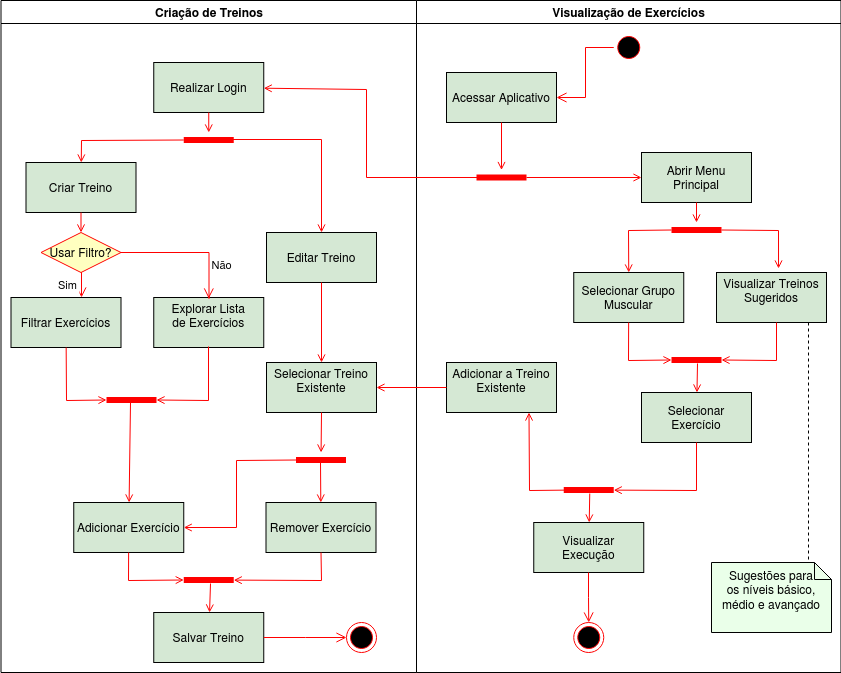

The diagram above was exported from draw.io. Its source (the exported page's mxGraphModel, read from the mxfile embedded in the PNG):
<mxGraphModel dx="813" dy="495" grid="1" gridSize="10" guides="1" tooltips="1" connect="1" arrows="1" fold="1" page="1" pageScale="1" pageWidth="1169" pageHeight="826" background="#ffffff" math="0" shadow="0">
  <root>
    <mxCell id="0" />
    <mxCell id="1" parent="0" />
    <mxCell id="2" value="Criação de Treinos" style="swimlane;whiteSpace=wrap" parent="1" vertex="1">
      <mxGeometry x="164.5" y="128" width="415.5" height="672" as="geometry" />
    </mxCell>
    <mxCell id="16" value="Realizar Login" style="fillColor=#D5E8D4;" parent="2" vertex="1">
      <mxGeometry x="152.75" y="62" width="110" height="50" as="geometry" />
    </mxCell>
    <mxCell id="xotMU7vnbA77fUvDha-S-48" value="Criar Treino" style="fillColor=#D5E8D4;" vertex="1" parent="2">
      <mxGeometry x="25" y="162" width="110" height="50" as="geometry" />
    </mxCell>
    <mxCell id="xotMU7vnbA77fUvDha-S-50" value="" style="shape=line;strokeWidth=6;strokeColor=#ff0000;rotation=-180;" vertex="1" parent="2">
      <mxGeometry x="182.75" y="132" width="50" height="15" as="geometry" />
    </mxCell>
    <mxCell id="xotMU7vnbA77fUvDha-S-51" value="" style="endArrow=open;strokeColor=#FF0000;endFill=1;rounded=0;" edge="1" parent="2" source="16" target="xotMU7vnbA77fUvDha-S-50">
      <mxGeometry relative="1" as="geometry">
        <mxPoint x="809.5" y="298" as="sourcePoint" />
        <mxPoint x="55.5" y="192" as="targetPoint" />
      </mxGeometry>
    </mxCell>
    <mxCell id="xotMU7vnbA77fUvDha-S-54" value="" style="endArrow=open;strokeColor=#FF0000;endFill=1;rounded=0;exitX=1;exitY=0.5;exitDx=0;exitDy=0;exitPerimeter=0;" edge="1" parent="2" source="xotMU7vnbA77fUvDha-S-50" target="xotMU7vnbA77fUvDha-S-48">
      <mxGeometry relative="1" as="geometry">
        <mxPoint x="140.5" y="180" as="sourcePoint" />
        <mxPoint x="288.5" y="429" as="targetPoint" />
        <Array as="points">
          <mxPoint x="80.5" y="140" />
        </Array>
      </mxGeometry>
    </mxCell>
    <mxCell id="21" value="Usar Filtro?" style="rhombus;fillColor=#ffffc0;strokeColor=#ff0000;" parent="2" vertex="1">
      <mxGeometry x="40" y="232" width="80" height="40" as="geometry" />
    </mxCell>
    <mxCell id="xotMU7vnbA77fUvDha-S-68" value="" style="endArrow=open;strokeColor=#FF0000;endFill=1;rounded=0;" edge="1" parent="2" source="xotMU7vnbA77fUvDha-S-48" target="21">
      <mxGeometry relative="1" as="geometry">
        <mxPoint x="307.3671875" y="390" as="sourcePoint" />
        <mxPoint x="309.5" y="429" as="targetPoint" />
      </mxGeometry>
    </mxCell>
    <mxCell id="xotMU7vnbA77fUvDha-S-69" value="Filtrar Exercícios" style="fillColor=#D5E8D4;" vertex="1" parent="2">
      <mxGeometry x="10" y="297" width="110" height="50" as="geometry" />
    </mxCell>
    <mxCell id="xotMU7vnbA77fUvDha-S-71" value="Explorar Lista&#10;de Exercícios&#10;" style="fillColor=#D5E8D4;" vertex="1" parent="2">
      <mxGeometry x="152.75" y="297" width="110" height="50" as="geometry" />
    </mxCell>
    <mxCell id="xotMU7vnbA77fUvDha-S-72" value="Não" style="edgeStyle=elbowEdgeStyle;elbow=horizontal;align=left;verticalAlign=top;endArrow=open;endSize=8;strokeColor=#FF0000;endFill=1;rounded=0;exitX=1;exitY=0.5;exitDx=0;exitDy=0;entryX=0.5;entryY=0.02;entryDx=0;entryDy=0;entryPerimeter=0;" edge="1" parent="2" source="21" target="xotMU7vnbA77fUvDha-S-71">
      <mxGeometry x="0.0268" y="-20" relative="1" as="geometry">
        <mxPoint x="520" y="680" as="targetPoint" />
        <mxPoint x="520" y="577.25" as="sourcePoint" />
        <Array as="points">
          <mxPoint x="208" y="272" />
        </Array>
        <mxPoint x="20" y="-20" as="offset" />
      </mxGeometry>
    </mxCell>
    <mxCell id="23" value="Sim" style="edgeStyle=elbowEdgeStyle;elbow=horizontal;align=left;verticalAlign=top;endArrow=open;endSize=8;strokeColor=#FF0000;endFill=1;rounded=0" parent="2" source="21" target="xotMU7vnbA77fUvDha-S-69" edge="1">
      <mxGeometry x="0.0099" y="-28" relative="1" as="geometry">
        <mxPoint x="65.5" y="542" as="targetPoint" />
        <mxPoint x="3" y="-13" as="offset" />
      </mxGeometry>
    </mxCell>
    <mxCell id="xotMU7vnbA77fUvDha-S-75" value="" style="endArrow=open;strokeColor=#FF0000;endFill=1;rounded=0;entryX=1;entryY=0.5;entryDx=0;entryDy=0;entryPerimeter=0;" edge="1" parent="2" source="xotMU7vnbA77fUvDha-S-69" target="xotMU7vnbA77fUvDha-S-77">
      <mxGeometry relative="1" as="geometry">
        <mxPoint x="291" y="384.995" as="sourcePoint" />
        <mxPoint x="68.5" y="382" as="targetPoint" />
        <Array as="points">
          <mxPoint x="65.5" y="400" />
        </Array>
      </mxGeometry>
    </mxCell>
    <mxCell id="xotMU7vnbA77fUvDha-S-76" value="" style="endArrow=open;strokeColor=#FF0000;endFill=1;rounded=0;entryX=0;entryY=0.5;entryDx=0;entryDy=0;entryPerimeter=0;" edge="1" parent="2" target="xotMU7vnbA77fUvDha-S-77">
      <mxGeometry relative="1" as="geometry">
        <mxPoint x="207.5" y="346" as="sourcePoint" />
        <mxPoint x="155.5" y="402" as="targetPoint" />
        <Array as="points">
          <mxPoint x="207.5" y="400" />
        </Array>
      </mxGeometry>
    </mxCell>
    <mxCell id="xotMU7vnbA77fUvDha-S-77" value="" style="shape=line;strokeWidth=6;strokeColor=#ff0000;rotation=-180;" vertex="1" parent="2">
      <mxGeometry x="105.5" y="392" width="50" height="15" as="geometry" />
    </mxCell>
    <mxCell id="xotMU7vnbA77fUvDha-S-49" value="Editar Treino" style="fillColor=#D5E8D4;" vertex="1" parent="2">
      <mxGeometry x="265.5" y="232" width="110" height="50" as="geometry" />
    </mxCell>
    <mxCell id="xotMU7vnbA77fUvDha-S-55" value="" style="endArrow=open;strokeColor=#FF0000;endFill=1;rounded=0;exitX=0.43;exitY=0.533;exitDx=0;exitDy=0;exitPerimeter=0;" edge="1" parent="2" source="xotMU7vnbA77fUvDha-S-50" target="xotMU7vnbA77fUvDha-S-49">
      <mxGeometry relative="1" as="geometry">
        <mxPoint x="175.5" y="242" as="sourcePoint" />
        <mxPoint x="247.5" y="500" as="targetPoint" />
        <Array as="points">
          <mxPoint x="320.5" y="139" />
        </Array>
      </mxGeometry>
    </mxCell>
    <mxCell id="xotMU7vnbA77fUvDha-S-81" value="" style="shape=line;strokeWidth=6;strokeColor=#ff0000;rotation=-180;" vertex="1" parent="2">
      <mxGeometry x="295" y="452" width="50" height="15" as="geometry" />
    </mxCell>
    <mxCell id="xotMU7vnbA77fUvDha-S-85" value="" style="shape=line;strokeWidth=6;strokeColor=#ff0000;rotation=-180;" vertex="1" parent="2">
      <mxGeometry x="182.75" y="572" width="50" height="15" as="geometry" />
    </mxCell>
    <mxCell id="xotMU7vnbA77fUvDha-S-79" value="Adicionar Exercício" style="fillColor=#D5E8D4;" vertex="1" parent="2">
      <mxGeometry x="72.75" y="502" width="110" height="50" as="geometry" />
    </mxCell>
    <mxCell id="xotMU7vnbA77fUvDha-S-78" value="" style="endArrow=open;strokeColor=#FF0000;endFill=1;rounded=0;exitX=0.52;exitY=0.333;exitDx=0;exitDy=0;exitPerimeter=0;" edge="1" parent="2" source="xotMU7vnbA77fUvDha-S-77" target="xotMU7vnbA77fUvDha-S-79">
      <mxGeometry relative="1" as="geometry">
        <mxPoint x="289.5" y="674.1475708502023" as="sourcePoint" />
        <mxPoint x="358" y="697.9949999999999" as="targetPoint" />
        <Array as="points" />
      </mxGeometry>
    </mxCell>
    <mxCell id="xotMU7vnbA77fUvDha-S-83" value="" style="endArrow=open;strokeColor=#FF0000;endFill=1;rounded=0;exitX=1;exitY=0.5;exitDx=0;exitDy=0;exitPerimeter=0;" edge="1" parent="2" source="xotMU7vnbA77fUvDha-S-81" target="xotMU7vnbA77fUvDha-S-79">
      <mxGeometry relative="1" as="geometry">
        <mxPoint x="265.5" y="452" as="sourcePoint" />
        <mxPoint x="807" y="566" as="targetPoint" />
        <Array as="points">
          <mxPoint x="235.5" y="460" />
          <mxPoint x="235.5" y="527" />
        </Array>
      </mxGeometry>
    </mxCell>
    <mxCell id="xotMU7vnbA77fUvDha-S-87" value="" style="endArrow=open;strokeColor=#FF0000;endFill=1;rounded=0;entryX=1;entryY=0.5;entryDx=0;entryDy=0;entryPerimeter=0;" edge="1" parent="2" source="xotMU7vnbA77fUvDha-S-79" target="xotMU7vnbA77fUvDha-S-85">
      <mxGeometry relative="1" as="geometry">
        <mxPoint x="815" y="707.9949999999999" as="sourcePoint" />
        <mxPoint x="185.5" y="587" as="targetPoint" />
        <Array as="points">
          <mxPoint x="127.5" y="580" />
        </Array>
      </mxGeometry>
    </mxCell>
    <mxCell id="xotMU7vnbA77fUvDha-S-74" value="Salvar Treino" style="fillColor=#D5E8D4;" vertex="1" parent="2">
      <mxGeometry x="152.75" y="612" width="110" height="50" as="geometry" />
    </mxCell>
    <mxCell id="xotMU7vnbA77fUvDha-S-86" value="" style="endArrow=open;strokeColor=#FF0000;endFill=1;rounded=0;" edge="1" parent="2" target="xotMU7vnbA77fUvDha-S-74">
      <mxGeometry relative="1" as="geometry">
        <mxPoint x="209.5" y="583" as="sourcePoint" />
        <mxPoint x="289.5" y="380" as="targetPoint" />
      </mxGeometry>
    </mxCell>
    <mxCell id="xotMU7vnbA77fUvDha-S-82" value="" style="endArrow=open;strokeColor=#FF0000;endFill=1;rounded=0;entryX=0.5;entryY=0;entryDx=0;entryDy=0;" edge="1" parent="2" target="xotMU7vnbA77fUvDha-S-91">
      <mxGeometry relative="1" as="geometry">
        <mxPoint x="320.5" y="282" as="sourcePoint" />
        <mxPoint x="323.5" y="372" as="targetPoint" />
      </mxGeometry>
    </mxCell>
    <mxCell id="xotMU7vnbA77fUvDha-S-80" value="Remover Exercício" style="fillColor=#D5E8D4;" vertex="1" parent="2">
      <mxGeometry x="265" y="502" width="110" height="50" as="geometry" />
    </mxCell>
    <mxCell id="xotMU7vnbA77fUvDha-S-88" value="" style="endArrow=open;strokeColor=#FF0000;endFill=1;rounded=0;exitX=0.5;exitY=1;exitDx=0;exitDy=0;" edge="1" parent="2" source="xotMU7vnbA77fUvDha-S-80" target="xotMU7vnbA77fUvDha-S-85">
      <mxGeometry relative="1" as="geometry">
        <mxPoint x="320.5" y="532" as="sourcePoint" />
        <mxPoint x="331.5" y="532" as="targetPoint" />
        <Array as="points">
          <mxPoint x="320.5" y="580" />
        </Array>
      </mxGeometry>
    </mxCell>
    <mxCell id="xotMU7vnbA77fUvDha-S-84" value="" style="endArrow=open;strokeColor=#FF0000;endFill=1;rounded=0;exitX=0.51;exitY=0.4;exitDx=0;exitDy=0;exitPerimeter=0;" edge="1" parent="2" source="xotMU7vnbA77fUvDha-S-81" target="xotMU7vnbA77fUvDha-S-80">
      <mxGeometry relative="1" as="geometry">
        <mxPoint x="320.5" y="472" as="sourcePoint" />
        <mxPoint x="805.6410667350472" y="620" as="targetPoint" />
        <Array as="points" />
      </mxGeometry>
    </mxCell>
    <mxCell id="xotMU7vnbA77fUvDha-S-91" value="Selecionar Treino&#10;Existente&#10;" style="fillColor=#D5E8D4;" vertex="1" parent="2">
      <mxGeometry x="265.5" y="362" width="110" height="50" as="geometry" />
    </mxCell>
    <mxCell id="xotMU7vnbA77fUvDha-S-92" value="" style="endArrow=open;strokeColor=#FF0000;endFill=1;rounded=0;exitX=0.5;exitY=1;exitDx=0;exitDy=0;" edge="1" parent="2" source="xotMU7vnbA77fUvDha-S-91" target="xotMU7vnbA77fUvDha-S-81">
      <mxGeometry relative="1" as="geometry">
        <mxPoint x="239.66025641025635" y="485" as="sourcePoint" />
        <mxPoint x="320.5" y="432" as="targetPoint" />
        <Array as="points" />
      </mxGeometry>
    </mxCell>
    <mxCell id="38" value="" style="ellipse;shape=endState;fillColor=#000000;strokeColor=#ff0000" parent="2" vertex="1">
      <mxGeometry x="345.5" y="622" width="30" height="30" as="geometry" />
    </mxCell>
    <mxCell id="xotMU7vnbA77fUvDha-S-93" value="" style="edgeStyle=elbowEdgeStyle;elbow=horizontal;verticalAlign=bottom;endArrow=open;endSize=8;strokeColor=#FF0000;endFill=1;rounded=0" edge="1" parent="2" source="xotMU7vnbA77fUvDha-S-74" target="38">
      <mxGeometry x="185.5" y="30" as="geometry">
        <mxPoint x="915.5" y="352" as="targetPoint" />
        <mxPoint x="935.5" y="242" as="sourcePoint" />
        <Array as="points" />
      </mxGeometry>
    </mxCell>
    <mxCell id="4" value="Visualização de Exercícios" style="swimlane;whiteSpace=wrap" parent="1" vertex="1">
      <mxGeometry x="580" y="128" width="424.5" height="672" as="geometry" />
    </mxCell>
    <mxCell id="xotMU7vnbA77fUvDha-S-44" value="Abrir Menu&#10;Principal" style="fillColor=#D5E8D4;" vertex="1" parent="4">
      <mxGeometry x="225" y="152" width="110" height="50" as="geometry" />
    </mxCell>
    <mxCell id="xotMU7vnbA77fUvDha-S-46" value="Selecionar Grupo&#10;Muscular" style="fillColor=#D5E8D4;" vertex="1" parent="4">
      <mxGeometry x="157.25" y="272" width="110" height="50" as="geometry" />
    </mxCell>
    <mxCell id="xotMU7vnbA77fUvDha-S-47" value="" style="endArrow=open;strokeColor=#FF0000;endFill=1;rounded=0;" edge="1" parent="4" source="xotMU7vnbA77fUvDha-S-44" target="xotMU7vnbA77fUvDha-S-101">
      <mxGeometry relative="1" as="geometry">
        <mxPoint x="254" y="337.005" as="sourcePoint" />
        <mxPoint x="265.5457166181948" y="410" as="targetPoint" />
      </mxGeometry>
    </mxCell>
    <mxCell id="xotMU7vnbA77fUvDha-S-58" value="Selecionar&#10;Exercício" style="fillColor=#D5E8D4;" vertex="1" parent="4">
      <mxGeometry x="225" y="392" width="110" height="50" as="geometry" />
    </mxCell>
    <mxCell id="xotMU7vnbA77fUvDha-S-59" value="Visualizar&#10;Execução" style="fillColor=#D5E8D4;" vertex="1" parent="4">
      <mxGeometry x="117.25" y="522" width="110" height="50" as="geometry" />
    </mxCell>
    <mxCell id="xotMU7vnbA77fUvDha-S-63" value="" style="shape=line;strokeWidth=6;strokeColor=#ff0000;rotation=-180;" vertex="1" parent="4">
      <mxGeometry x="147.25" y="482" width="50" height="15" as="geometry" />
    </mxCell>
    <mxCell id="xotMU7vnbA77fUvDha-S-64" value="" style="endArrow=open;strokeColor=#FF0000;endFill=1;rounded=0;exitX=0.48;exitY=0.267;exitDx=0;exitDy=0;exitPerimeter=0;" edge="1" parent="4" source="xotMU7vnbA77fUvDha-S-97" target="xotMU7vnbA77fUvDha-S-58">
      <mxGeometry relative="1" as="geometry">
        <mxPoint x="314.79999999999995" y="280" as="sourcePoint" />
        <mxPoint x="314.55999999999995" y="310" as="targetPoint" />
      </mxGeometry>
    </mxCell>
    <mxCell id="xotMU7vnbA77fUvDha-S-65" value="" style="endArrow=open;strokeColor=#FF0000;endFill=1;rounded=0;" edge="1" parent="4" source="xotMU7vnbA77fUvDha-S-58" target="xotMU7vnbA77fUvDha-S-63">
      <mxGeometry relative="1" as="geometry">
        <mxPoint x="235.5" y="352" as="sourcePoint" />
        <mxPoint x="310" y="452" as="targetPoint" />
        <Array as="points">
          <mxPoint x="280" y="490" />
        </Array>
      </mxGeometry>
    </mxCell>
    <mxCell id="xotMU7vnbA77fUvDha-S-66" value="" style="endArrow=open;strokeColor=#FF0000;endFill=1;rounded=0;exitX=0.48;exitY=0.267;exitDx=0;exitDy=0;exitPerimeter=0;" edge="1" parent="4" source="xotMU7vnbA77fUvDha-S-63" target="xotMU7vnbA77fUvDha-S-59">
      <mxGeometry relative="1" as="geometry">
        <mxPoint x="314.79999999999995" y="280" as="sourcePoint" />
        <mxPoint x="314.55999999999995" y="310" as="targetPoint" />
      </mxGeometry>
    </mxCell>
    <mxCell id="31" value="Sugestões para&#10;os níveis básico, médio e avançado&#10;" style="shape=note;whiteSpace=wrap;size=17;fillColor=#EAFFE9;" parent="4" vertex="1">
      <mxGeometry x="295" y="562" width="120" height="70" as="geometry" />
    </mxCell>
    <mxCell id="13" value="" style="ellipse;shape=startState;fillColor=#000000;strokeColor=#ff0000;" parent="4" vertex="1">
      <mxGeometry x="197.25" y="32" width="30" height="30" as="geometry" />
    </mxCell>
    <mxCell id="15" value="Acessar Aplicativo" style="fillColor=#D5E8D4;" parent="4" vertex="1">
      <mxGeometry x="30" y="72" width="110" height="50" as="geometry" />
    </mxCell>
    <mxCell id="14" value="" style="edgeStyle=elbowEdgeStyle;elbow=horizontal;verticalAlign=bottom;endArrow=open;endSize=8;strokeColor=#FF0000;endFill=1;rounded=0" parent="4" source="13" target="15" edge="1">
      <mxGeometry x="-240" y="20" as="geometry">
        <mxPoint x="-225" y="90" as="targetPoint" />
      </mxGeometry>
    </mxCell>
    <mxCell id="xotMU7vnbA77fUvDha-S-41" value="" style="shape=line;strokeWidth=6;strokeColor=#ff0000;rotation=-180;" vertex="1" parent="4">
      <mxGeometry x="60" y="169.5" width="50" height="15" as="geometry" />
    </mxCell>
    <mxCell id="xotMU7vnbA77fUvDha-S-45" value="" style="endArrow=open;strokeColor=#FF0000;endFill=1;rounded=0;" edge="1" parent="4" target="xotMU7vnbA77fUvDha-S-44">
      <mxGeometry relative="1" as="geometry">
        <mxPoint x="110" y="177" as="sourcePoint" />
        <mxPoint x="249.5" y="330" as="targetPoint" />
        <Array as="points" />
      </mxGeometry>
    </mxCell>
    <mxCell id="17" value="" style="endArrow=open;strokeColor=#FF0000;endFill=1;rounded=0" parent="4" source="15" target="xotMU7vnbA77fUvDha-S-41" edge="1">
      <mxGeometry relative="1" as="geometry" />
    </mxCell>
    <mxCell id="xotMU7vnbA77fUvDha-S-61" value="Adicionar a Treino&#10;Existente&#10;" style="fillColor=#D5E8D4;" vertex="1" parent="4">
      <mxGeometry x="30" y="362" width="110" height="50" as="geometry" />
    </mxCell>
    <mxCell id="xotMU7vnbA77fUvDha-S-62" value="" style="endArrow=open;strokeColor=#FF0000;endFill=1;rounded=0;exitX=0.75;exitY=0.5;exitDx=0;exitDy=0;exitPerimeter=0;entryX=0.75;entryY=1;entryDx=0;entryDy=0;" edge="1" parent="4" source="xotMU7vnbA77fUvDha-S-63" target="xotMU7vnbA77fUvDha-S-61">
      <mxGeometry relative="1" as="geometry">
        <mxPoint x="355.5" y="362" as="sourcePoint" />
        <mxPoint x="405.5" y="462" as="targetPoint" />
        <Array as="points">
          <mxPoint x="113" y="490" />
        </Array>
      </mxGeometry>
    </mxCell>
    <mxCell id="xotMU7vnbA77fUvDha-S-95" value="Visualizar Treinos&#10;Sugeridos&#10;" style="fillColor=#D5E8D4;" vertex="1" parent="4">
      <mxGeometry x="300" y="272" width="110" height="50" as="geometry" />
    </mxCell>
    <mxCell id="xotMU7vnbA77fUvDha-S-97" value="" style="shape=line;strokeWidth=6;strokeColor=#ff0000;rotation=-180;" vertex="1" parent="4">
      <mxGeometry x="255" y="352" width="50" height="15" as="geometry" />
    </mxCell>
    <mxCell id="xotMU7vnbA77fUvDha-S-98" value="" style="endArrow=open;strokeColor=#FF0000;endFill=1;rounded=0;entryX=1;entryY=0.5;entryDx=0;entryDy=0;entryPerimeter=0;" edge="1" parent="4" source="xotMU7vnbA77fUvDha-S-46" target="xotMU7vnbA77fUvDha-S-97">
      <mxGeometry relative="1" as="geometry">
        <mxPoint x="310" y="332" as="sourcePoint" />
        <mxPoint x="390" y="352" as="targetPoint" />
        <Array as="points">
          <mxPoint x="212" y="360" />
        </Array>
      </mxGeometry>
    </mxCell>
    <mxCell id="xotMU7vnbA77fUvDha-S-99" value="" style="endArrow=open;strokeColor=#FF0000;endFill=1;rounded=0;entryX=0;entryY=0.5;entryDx=0;entryDy=0;entryPerimeter=0;" edge="1" parent="4" target="xotMU7vnbA77fUvDha-S-97">
      <mxGeometry relative="1" as="geometry">
        <mxPoint x="360" y="322" as="sourcePoint" />
        <mxPoint x="845" y="497.5" as="targetPoint" />
        <Array as="points">
          <mxPoint x="360" y="360" />
        </Array>
      </mxGeometry>
    </mxCell>
    <mxCell id="xotMU7vnbA77fUvDha-S-100" value="" style="endArrow=open;strokeColor=#FF0000;endFill=1;rounded=0;exitX=0;exitY=0.5;exitDx=0;exitDy=0;exitPerimeter=0;entryX=0.564;entryY=-0.08;entryDx=0;entryDy=0;entryPerimeter=0;" edge="1" parent="4" source="xotMU7vnbA77fUvDha-S-101" target="xotMU7vnbA77fUvDha-S-95">
      <mxGeometry relative="1" as="geometry">
        <mxPoint x="390" y="202" as="sourcePoint" />
        <mxPoint x="370" y="212" as="targetPoint" />
        <Array as="points">
          <mxPoint x="362" y="230" />
        </Array>
      </mxGeometry>
    </mxCell>
    <mxCell id="xotMU7vnbA77fUvDha-S-101" value="" style="shape=line;strokeWidth=6;strokeColor=#ff0000;rotation=-180;" vertex="1" parent="4">
      <mxGeometry x="255" y="222" width="50" height="15" as="geometry" />
    </mxCell>
    <mxCell id="xotMU7vnbA77fUvDha-S-102" value="" style="endArrow=open;strokeColor=#FF0000;endFill=1;rounded=0;exitX=1;exitY=0.5;exitDx=0;exitDy=0;exitPerimeter=0;entryX=0.5;entryY=0;entryDx=0;entryDy=0;" edge="1" parent="4" source="xotMU7vnbA77fUvDha-S-101" target="xotMU7vnbA77fUvDha-S-46">
      <mxGeometry relative="1" as="geometry">
        <mxPoint x="700" y="315" as="sourcePoint" />
        <mxPoint x="815" y="315" as="targetPoint" />
        <Array as="points">
          <mxPoint x="212" y="230" />
        </Array>
      </mxGeometry>
    </mxCell>
    <mxCell id="xotMU7vnbA77fUvDha-S-104" value="" style="ellipse;shape=endState;fillColor=#000000;strokeColor=#ff0000" vertex="1" parent="4">
      <mxGeometry x="157.25" y="622" width="30" height="30" as="geometry" />
    </mxCell>
    <mxCell id="xotMU7vnbA77fUvDha-S-103" value="" style="edgeStyle=elbowEdgeStyle;elbow=horizontal;verticalAlign=bottom;endArrow=open;endSize=8;strokeColor=#FF0000;endFill=1;rounded=0" edge="1" parent="4" source="xotMU7vnbA77fUvDha-S-59" target="xotMU7vnbA77fUvDha-S-104">
      <mxGeometry x="-220" y="40" as="geometry">
        <mxPoint x="104.5" y="775" as="targetPoint" />
        <mxPoint x="21.75" y="775" as="sourcePoint" />
        <Array as="points" />
      </mxGeometry>
    </mxCell>
    <mxCell id="xotMU7vnbA77fUvDha-S-106" value="" style="endArrow=none;dashed=1;html=1;" edge="1" parent="4">
      <mxGeometry width="50" height="50" relative="1" as="geometry">
        <mxPoint x="392" y="322" as="sourcePoint" />
        <mxPoint x="392" y="562" as="targetPoint" />
      </mxGeometry>
    </mxCell>
    <mxCell id="19" value="" style="endArrow=open;strokeColor=#FF0000;endFill=1;rounded=0;exitX=0.75;exitY=0.5;exitDx=0;exitDy=0;exitPerimeter=0;" parent="1" source="xotMU7vnbA77fUvDha-S-41" target="16" edge="1">
      <mxGeometry relative="1" as="geometry">
        <mxPoint x="430" y="309" as="sourcePoint" />
        <Array as="points">
          <mxPoint x="530" y="305" />
          <mxPoint x="530" y="217" />
        </Array>
      </mxGeometry>
    </mxCell>
    <mxCell id="xotMU7vnbA77fUvDha-S-67" value="" style="endArrow=open;strokeColor=#FF0000;endFill=1;rounded=0;entryX=1;entryY=0.5;entryDx=0;entryDy=0;" edge="1" parent="1" source="xotMU7vnbA77fUvDha-S-61" target="xotMU7vnbA77fUvDha-S-91">
      <mxGeometry relative="1" as="geometry">
        <mxPoint x="1039.3" y="408" as="sourcePoint" />
        <mxPoint x="470" y="530" as="targetPoint" />
      </mxGeometry>
    </mxCell>
  </root>
</mxGraphModel>